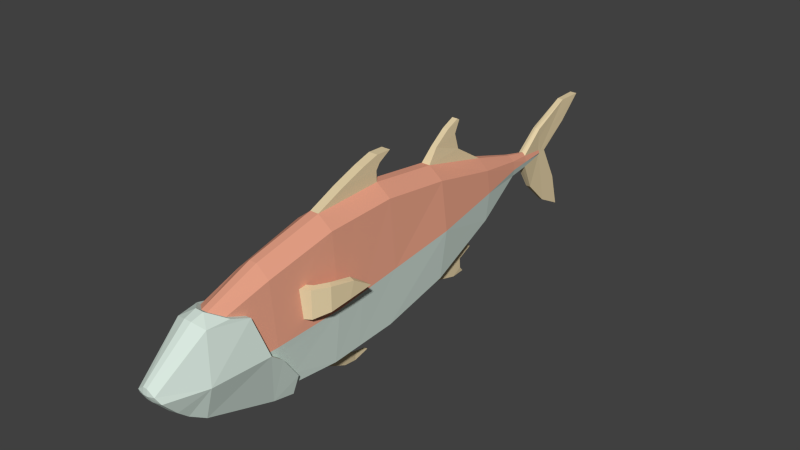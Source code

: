 # Source: Fish1.blend  (saved by Blender 2.79.0; exported with 4.5.12 LTS)
import bpy
from mathutils import Matrix  # noqa: F401  (used for matrix-valued properties, if any)

bpy.ops.wm.read_factory_settings(use_empty=True)
scene = bpy.context.scene
scene.name = 'Scene'

# ---- collections
col_collection_1 = bpy.data.collections.new('Collection 1'); scene.collection.children.link(col_collection_1)

# ---- materials (node trees are filled in below, after node groups)
mat_bottom = bpy.data.materials.new('Bottom')
mat_bottom.alpha_threshold = 0.0
mat_bottom.diffuse_color = (0.6846, 0.8, 0.7279, 1.0)
mat_bottom.roughness = 0.5
mat_top = bpy.data.materials.new('Top')
mat_top.alpha_threshold = 0.0
mat_top.diffuse_color = (0.8, 0.3587, 0.2407, 1.0)
mat_top.roughness = 0.5
mat_fins = bpy.data.materials.new('Fins')
mat_fins.alpha_threshold = 0.0
mat_fins.diffuse_color = (0.8, 0.656, 0.4017, 1.0)
mat_fins.roughness = 0.5

# ---- material node trees

# ---- world
world_world = bpy.data.worlds.new('World'); scene.world = world_world
world_world.color = (0.05088, 0.05088, 0.05088)
world_world.use_sun_shadow = False
world_world.sun_shadow_jitter_overblur = 0.0
world_world.cycles.sampling_method = 'NONE'
world_world.cycles.sample_map_resolution = 256
world_world.light_settings.ao_factor = 0.4857

# ---- meshes
me_cube = bpy.data.meshes.new('Cube')
me_cube.from_pydata([(0.1058, -0.2007, -0.326), (0.1058, -0.2007, 0.3712), (0.1058, 0.5993, -0.2198), (0.1058, 0.5993, 0.3343), (0.1405, 0.5993, 0.0665), (0.1405, -0.2007, -0.02053), (0.1058, 0.1993, 0.3851), (0.1058, 0.1993, -0.3075), (0.1405, 0.1993, 0.02263), (0.07944, 1.027, 0.2332), (0.09696, 1.027, 0.1081), (0.07944, 1.027, -0.05813), (0.04265, 1.324, 0.1758), (0.052, 1.324, 0.1289), (0.04265, 1.324, 0.08941), (0.01121, 1.624, 0.1371), (0.01694, 1.624, 0.1208), (0.01121, 1.624, 0.1089), (0.02622, 1.467, 0.0914), (0.02245, 1.467, 0.1572), (0.03373, 1.467, 0.125), (0.02002, 1.983, 0.3824), (0.01651, 1.842, 0.3824), (0.01121, 1.624, 0.1206), (0.01003, 1.697, -0.2028), (0.01067, 1.794, -0.08619), (0.01121, 1.682, 0.1199), (0.0138, 1.554, -0.0681), (0.01003, 1.849, -0.2807), (0.01996, 1.605, 0.2729), (0.01121, 1.636, 0.1204), (0.01579, 1.853, 0.2496), (0.01383, 1.738, 0.2501), (0.01629, 1.613, 0.216), (0.01055, 1.67, -0.06228), (0.01289, 1.578, -0.005838), (0.1279, -0.5853, -0.03991), (0.09317, -0.5853, 0.2839), (0.07923, -0.8234, 0.2117), (0.1241, -0.6575, -0.04059), (0.1206, -0.5853, -0.09324), (0.09672, -0.4769, -0.3028), (0.092, -0.7261, 0.1753), (0.08082, -0.5873, -0.348), (0.1576, -0.5873, -0.09266), (0.1052, -0.4742, -0.242), (0.09713, -0.4796, -0.3581), (0.08802, -0.9401, 0.2061), (0.1379, -0.9791, -0.03767), (0.06937, -1.185, -0.03742), (0.05067, -1.204, -0.001509), (0.06333, -1.107, -0.1251), (0.0766, -0.9686, -0.2235), (0.05826, -1.049, -0.1781), (0.1037, -0.8228, 0.2114), (0.1626, -0.6592, -0.03431), (0.1221, -0.7255, 0.1768), (0.1353, -0.4776, -0.2414), (0.1465, -0.3685, 0.03356), (0.1456, -0.3689, 0.185), (0.1641, -0.4051, 0.03063), (0.1638, -0.4053, 0.1813), (0.1274, -0.4224, 0.02732), (0.1289, -0.3753, 0.03188), (0.1123, -0.4278, 0.1779), (0.1138, -0.384, 0.1831), (0.2251, -0.1919, 0.1602), (0.2251, -0.2207, 0.07553), (0.1911, -0.1835, 0.1638), (0.1913, -0.2119, 0.07845), (0.2307, -0.08361, 0.09236), (0.1943, -0.08577, 0.09499), (0.181, -0.3045, 0.1851), (0.1816, -0.3039, 0.056), (0.2101, -0.3269, 0.1815), (0.2102, -0.3266, 0.05308), (0.02441, 0.5993, 0.3969), (0.02441, -0.2007, -0.3886), (0.02441, 0.5993, -0.2824), (0.02441, -0.2007, 0.4339), (0.02441, 0.1993, 0.4477), (0.02441, 0.1993, -0.3701), (0.01833, 1.027, 0.29), (0.02082, 0.7472, -0.32), (0.009843, 1.324, 0.203), (0.009843, 1.324, 0.06633), (0.002315, 1.697, -0.2028), (0.003184, 1.554, -0.0681), (0.00518, 1.473, 0.1696), (0.003832, 1.467, 0.08908), (0.004619, 1.983, 0.3824), (0.003809, 1.842, 0.3824), (0.002315, 1.849, -0.2807), (0.002463, 1.793, -0.08424), (0.002587, 1.682, 0.1195), (0.004606, 1.602, 0.2766), (0.003643, 1.85, 0.247), (0.0215, -0.5853, 0.3447), (0.01828, -0.871, 0.2318), (0.02232, -0.4925, -0.3628), (0.02723, -0.5873, -0.3823), (0.02031, -0.9604, 0.2292), (0.01601, -1.191, -0.04441), (0.01169, -1.207, 0.02735), (0.01169, -1.21, -0.008754), (0.01462, -1.112, -0.1334), (0.01344, -1.05, -0.1842), (0.01322, -0.9665, -0.237), (0.02393, -0.8953, 0.2478), (0.02841, -0.495, -0.3914), (0.1058, -0.03787, 0.3769), (0.02562, 0.2198, 0.5407), (0.1058, -0.03787, -0.3185), (0.1405, -0.03787, -0.002966), (0.02441, -0.03787, -0.3811), (0.02441, -0.03787, 0.4395), (0.01052, -0.03614, -0.4715), (0.02562, 0.1044, 0.5571), (0.01007, 0.03965, -0.4797), (0.01007, 0.03878, -0.4405), (0.009595, 0.1297, -0.4587), (0.02562, 0.1963, 0.5081), (0.02562, -0.03973, 0.5034), (0.02562, 0.2944, 0.5832), (0.02562, 0.2036, 0.5867), (0.01601, 0.6635, 0.4696), (0.01718, 0.8443, 0.4049), (0.01601, 0.7571, 0.5378), (0.01718, 0.8152, 0.4965), (0.01601, 0.8331, 0.5722), (0.01718, 0.8479, 0.5631), (0.01972, 0.9354, -0.1616), (0.01789, 0.9716, -0.2147), (0.01086, 0.9204, -0.3458), (0.01838, 0.831, -0.3439), (0.01667, 0.89, -0.3131), (0.01797, 0.8834, -0.2561), (-0.1058, -0.2007, -0.326), (-0.1058, -0.2007, 0.3712), (-0.1058, 0.5993, -0.2198), (-0.1058, 0.5993, 0.3343), (-0.1405, 0.5993, 0.0665), (-0.1405, -0.2007, -0.02053), (-0.1058, 0.1993, 0.3851), (-0.1058, 0.1993, -0.3075), (-0.1405, 0.1993, 0.02263), (-0.07944, 1.027, 0.2332), (-0.09696, 1.027, 0.1081), (-0.07944, 1.027, -0.05813), (-0.04265, 1.324, 0.1758), (-0.052, 1.324, 0.1289), (-0.04265, 1.324, 0.08941), (-0.01121, 1.624, 0.1371), (-0.01694, 1.624, 0.1208), (-0.01121, 1.624, 0.1089), (-0.02622, 1.467, 0.0914), (-0.02245, 1.467, 0.1572), (-0.03373, 1.467, 0.125), (-0.02002, 1.983, 0.3824), (-0.01651, 1.842, 0.3824), (-0.01121, 1.624, 0.1206), (-0.01003, 1.697, -0.2028), (-0.01067, 1.794, -0.08619), (-0.01121, 1.682, 0.1199), (-0.0138, 1.554, -0.0681), (-0.01003, 1.849, -0.2807), (-0.01996, 1.605, 0.2729), (-0.01121, 1.636, 0.1204), (-0.01579, 1.853, 0.2496), (-0.01383, 1.738, 0.2501), (-0.01629, 1.613, 0.216), (-0.01055, 1.67, -0.06228), (-0.01289, 1.578, -0.005838), (-0.1279, -0.5853, -0.03991), (-0.09317, -0.5853, 0.2839), (-0.07923, -0.8234, 0.2117), (-0.1241, -0.6575, -0.04059), (-0.1206, -0.5853, -0.09324), (-0.09672, -0.4769, -0.3028), (-0.092, -0.7261, 0.1753), (-0.08082, -0.5873, -0.348), (-0.1576, -0.5873, -0.09266), (-0.1052, -0.4742, -0.242), (-0.09713, -0.4796, -0.3581), (-0.08802, -0.9401, 0.2061), (-0.1379, -0.9791, -0.03767), (-0.06937, -1.185, -0.03742), (-0.05067, -1.204, -0.001509), (-0.06333, -1.107, -0.1251), (-0.0766, -0.9686, -0.2235), (-0.05826, -1.049, -0.1781), (-0.1037, -0.8228, 0.2114), (-0.1626, -0.6592, -0.03431), (-0.1221, -0.7255, 0.1768), (-0.1353, -0.4776, -0.2414), (-0.1465, -0.3685, 0.03356), (-0.1456, -0.3689, 0.185), (-0.1641, -0.4051, 0.03063), (-0.1638, -0.4053, 0.1813), (-0.1274, -0.4224, 0.02732), (-0.1289, -0.3753, 0.03188), (-0.1123, -0.4278, 0.1779), (-0.1138, -0.384, 0.1831), (-0.2251, -0.1919, 0.1602), (-0.2251, -0.2207, 0.07553), (-0.1911, -0.1835, 0.1638), (-0.1913, -0.2119, 0.07845), (-0.2307, -0.08361, 0.09236), (-0.1943, -0.08577, 0.09499), (-0.181, -0.3045, 0.1851), (-0.1816, -0.3039, 0.056), (-0.2101, -0.3269, 0.1815), (-0.2102, -0.3266, 0.05308), (-0.02441, 0.5993, 0.3969), (-0.02441, -0.2007, -0.3886), (-0.02441, 0.5993, -0.2824), (-0.02441, -0.2007, 0.4339), (-0.02441, 0.1993, 0.4477), (-0.02441, 0.1993, -0.3701), (-0.01833, 1.027, 0.29), (-0.02082, 0.7472, -0.32), (-0.009843, 1.324, 0.203), (-0.009843, 1.324, 0.06633), (-0.002315, 1.697, -0.2028), (-0.003184, 1.554, -0.0681), (-0.00518, 1.473, 0.1696), (-0.003832, 1.467, 0.08908), (-0.004619, 1.983, 0.3824), (-0.003809, 1.842, 0.3824), (-0.002315, 1.849, -0.2807), (-0.002463, 1.793, -0.08424), (-0.002587, 1.682, 0.1195), (-0.004606, 1.602, 0.2766), (-0.003643, 1.85, 0.247), (-0.0215, -0.5853, 0.3447), (-0.01828, -0.871, 0.2318), (-0.02232, -0.4925, -0.3628), (-0.02723, -0.5873, -0.3823), (-0.02031, -0.9604, 0.2292), (-0.01601, -1.191, -0.04441), (-0.01169, -1.207, 0.02735), (-0.01169, -1.21, -0.008754), (-0.01462, -1.112, -0.1334), (-0.01344, -1.05, -0.1842), (-0.01322, -0.9665, -0.237), (-0.02393, -0.8953, 0.2478), (-0.02841, -0.495, -0.3914), (-0.1058, -0.03787, 0.3769), (-0.02562, 0.2198, 0.5407), (-0.1058, -0.03787, -0.3185), (-0.1405, -0.03787, -0.002966), (-0.02441, -0.03787, -0.3811), (-0.02441, -0.03787, 0.4395), (-0.01052, -0.03614, -0.4715), (-0.02562, 0.1044, 0.5571), (-0.01007, 0.03965, -0.4797), (-0.01007, 0.03878, -0.4405), (-0.009595, 0.1297, -0.4587), (-0.02562, 0.1963, 0.5081), (-0.02562, -0.03973, 0.5034), (-0.02562, 0.2944, 0.5832), (-0.02562, 0.2036, 0.5867), (-0.01601, 0.6635, 0.4696), (-0.01718, 0.8443, 0.4049), (-0.01601, 0.7571, 0.5378), (-0.01718, 0.8152, 0.4965), (-0.01601, 0.8331, 0.5722), (-0.01718, 0.8479, 0.5631), (-0.01972, 0.9354, -0.1616), (-0.01789, 0.9716, -0.2147), (-0.01086, 0.9204, -0.3458), (-0.01838, 0.831, -0.3439), (-0.01667, 0.89, -0.3131), (-0.01797, 0.8834, -0.2561)], [], [(4, 2, 11, 10), (113, 5, 0, 112), (81, 78, 2, 7), (110, 1, 5, 113), (76, 3, 9, 82), (81, 218, 215, 78), (217, 258, 121, 80), (115, 80, 121, 122), (3, 6, 8, 4), (114, 81, 7, 112), (4, 8, 7, 2), (10, 11, 14, 13), (131, 85, 14, 11), (131, 78, 83, 136), (3, 4, 10, 9), (20, 18, 17, 16), (30, 26, 31, 32), (9, 10, 13, 12), (82, 9, 12, 84), (23, 16, 17), (15, 16, 23), (19, 20, 16, 15), (95, 232, 225, 88), (84, 12, 19, 88), (12, 13, 20, 19), (90, 227, 228, 91), (13, 14, 18, 20), (91, 22, 21, 90), (29, 19, 33), (95, 29, 22, 91), (88, 225, 221, 84), (15, 23, 30, 32, 33), (96, 31, 26, 94), (18, 27, 35), (32, 31, 21, 22), (33, 32, 22, 29), (94, 26, 25, 93), (93, 230, 231, 94), (93, 25, 28, 92), (19, 15, 33), (88, 19, 29, 95), (35, 27, 24, 34), (90, 21, 31, 96), (25, 34, 24, 28), (17, 35, 34, 30, 23), (26, 30, 34, 25), (17, 18, 35), (41, 45, 57, 46), (99, 41, 46, 109), (45, 40, 44, 57), (39, 42, 56, 55), (42, 38, 54, 56), (107, 244, 237, 100), (37, 38, 42), (40, 39, 55, 44), (36, 37, 42, 39), (77, 0, 41, 99), (40, 36, 39), (5, 36, 40, 45), (245, 238, 101, 108), (0, 5, 45, 41), (238, 240, 103, 101), (109, 46, 43, 100), (46, 57, 43), (48, 47, 50, 49), (56, 54, 47, 48), (102, 239, 242, 105), (48, 49, 51), (239, 102, 104, 241), (240, 241, 104, 103), (102, 105, 51, 49), (105, 106, 53, 51), (52, 55, 48), (100, 43, 52, 107), (53, 52, 48, 51), (100, 237, 246, 109), (55, 56, 48), (62, 36, 5, 63), (62, 63, 58, 60), (1, 37, 64, 65), (63, 65, 59, 58), (73, 72, 68, 69), (62, 64, 37, 36), (64, 62, 60, 61), (5, 1, 65, 63), (65, 64, 61, 59), (72, 74, 66, 68), (74, 75, 67, 66), (75, 73, 69, 67), (67, 69, 71, 70), (68, 66, 70, 71), (69, 68, 71), (66, 67, 70), (60, 58, 73, 75), (61, 60, 75, 74), (59, 61, 74, 72), (58, 59, 72, 73), (52, 53, 106, 107), (235, 245, 108, 98), (244, 107, 106, 243), (105, 242, 243, 106), (49, 50, 104, 102), (47, 101, 103, 50), (50, 103, 104), (114, 251, 218, 81), (108, 101, 47), (38, 98, 108, 54), (109, 246, 236, 99), (37, 97, 98, 38), (234, 235, 98, 97), (99, 236, 214, 77), (92, 229, 230, 93), (94, 231, 233, 96), (24, 86, 92, 28), (91, 228, 232, 95), (223, 229, 92, 86), (18, 89, 87, 27), (96, 233, 227, 90), (224, 223, 86, 87), (14, 85, 89, 18), (222, 226, 89, 85), (27, 87, 86, 24), (226, 224, 87, 89), (2, 78, 131, 11), (132, 269, 268, 131), (253, 255, 118, 116), (110, 6, 80, 115), (1, 79, 97, 37), (6, 3, 76, 80), (125, 262, 213, 76), (268, 222, 85, 131), (1, 110, 115, 79), (77, 114, 112, 0), (111, 123, 124), (6, 110, 113, 8), (8, 113, 112, 7), (79, 115, 122), (258, 248, 111, 121), (248, 260, 123, 111), (217, 80, 76, 213), (261, 124, 123, 260), (77, 214, 253, 116), (120, 257, 256, 119), (216, 79, 122, 259), (119, 256, 251, 114), (119, 118, 120), (114, 116, 118, 119), (117, 254, 259, 122), (114, 77, 116), (122, 121, 117), (124, 261, 254, 117), (255, 257, 120, 118), (219, 263, 126, 82), (121, 111, 124, 117), (127, 264, 262, 125), (263, 265, 128, 126), (76, 82, 126, 125), (127, 128, 130, 129), (125, 126, 128, 127), (130, 267, 266, 129), (129, 266, 264, 127), (265, 267, 130, 128), (215, 220, 83, 78), (269, 132, 136, 273), (136, 83, 134, 135), (84, 221, 219, 82), (133, 270, 272, 135), (135, 272, 273, 136), (132, 131, 136), (220, 271, 134, 83), (271, 270, 133, 134), (135, 134, 133), (43, 44, 55, 52), (57, 44, 43), (54, 108, 47), (141, 147, 148, 139), (250, 249, 137, 142), (218, 144, 139, 215), (247, 250, 142, 138), (213, 219, 146, 140), (252, 259, 258, 217), (140, 141, 145, 143), (251, 249, 144, 218), (141, 139, 144, 145), (147, 150, 151, 148), (268, 148, 151, 222), (268, 273, 220, 215), (140, 146, 147, 141), (157, 153, 154, 155), (167, 169, 168, 163), (146, 149, 150, 147), (219, 221, 149, 146), (160, 154, 153), (152, 160, 153), (156, 152, 153, 157), (221, 225, 156, 149), (149, 156, 157, 150), (150, 157, 155, 151), (228, 227, 158, 159), (166, 170, 156), (232, 228, 159, 166), (152, 170, 169, 167, 160), (233, 231, 163, 168), (155, 172, 164), (169, 159, 158, 168), (170, 166, 159, 169), (231, 230, 162, 163), (230, 229, 165, 162), (156, 170, 152), (225, 232, 166, 156), (172, 171, 161, 164), (227, 233, 168, 158), (162, 165, 161, 171), (154, 160, 167, 171, 172), (163, 162, 171, 167), (154, 172, 155), (178, 183, 194, 182), (236, 246, 183, 178), (182, 194, 181, 177), (176, 192, 193, 179), (179, 193, 191, 175), (174, 179, 175), (177, 181, 192, 176), (173, 176, 179, 174), (214, 236, 178, 137), (177, 176, 173), (142, 182, 177, 173), (137, 178, 182, 142), (246, 237, 180, 183), (183, 180, 194), (185, 186, 187, 184), (193, 185, 184, 191), (185, 188, 186), (239, 186, 188, 242), (242, 188, 190, 243), (189, 185, 192), (237, 244, 189, 180), (190, 188, 185, 189), (192, 185, 193), (199, 200, 142, 173), (199, 197, 195, 200), (138, 202, 201, 174), (200, 195, 196, 202), (210, 206, 205, 209), (199, 173, 174, 201), (201, 198, 197, 199), (142, 200, 202, 138), (202, 196, 198, 201), (209, 205, 203, 211), (211, 203, 204, 212), (212, 204, 206, 210), (204, 207, 208, 206), (205, 208, 207, 203), (206, 208, 205), (203, 207, 204), (197, 212, 210, 195), (198, 211, 212, 197), (196, 209, 211, 198), (195, 210, 209, 196), (189, 244, 243, 190), (186, 239, 241, 187), (184, 187, 240, 238), (187, 241, 240), (245, 184, 238), (175, 191, 245, 235), (174, 175, 235, 234), (161, 165, 229, 223), (155, 164, 224, 226), (151, 155, 226, 222), (164, 161, 223, 224), (139, 148, 268, 215), (247, 252, 217, 143), (138, 174, 234, 216), (143, 217, 213, 140), (138, 216, 252, 247), (214, 137, 249, 251), (248, 261, 260), (143, 145, 250, 247), (145, 144, 249, 250), (216, 259, 252), (256, 257, 255), (251, 256, 255, 253), (251, 253, 214), (259, 254, 258), (258, 254, 261, 248), (213, 262, 263, 219), (264, 266, 267, 265), (262, 264, 265, 263), (273, 272, 271, 220), (269, 273, 268), (272, 270, 271), (180, 189, 192, 181), (194, 180, 181), (191, 184, 245), (216, 234, 97, 79)])
me_cube.polygons.foreach_set('material_index', [0, 0, 0, 1, 1, 0, 2, 2, 1, 0, 0, 0, 0, 2, 1, 0, 2, 1, 1, 0, 1, 1, 2, 1, 1, 2, 0, 2, 2, 2, 1, 2, 2, 2, 2, 2, 2, 2, 2, 2, 2, 2, 2, 2, 2, 2, 2, 0, 0, 0, 0, 0, 0, 1, 0, 1, 0, 0, 0, 0, 0, 0, 0, 0, 0, 0, 0, 0, 0, 0, 0, 0, 0, 0, 0, 0, 0, 1, 2, 1, 2, 2, 1, 2, 1, 2, 2, 2, 2, 2, 2, 2, 2, 2, 2, 2, 2, 0, 0, 0, 0, 0, 0, 0, 0, 0, 0, 0, 1, 1, 0, 2, 2, 2, 2, 2, 2, 2, 2, 0, 0, 2, 2, 0, 2, 2, 1, 1, 1, 2, 0, 1, 0, 2, 1, 0, 2, 2, 2, 1, 2, 2, 2, 2, 2, 2, 2, 2, 2, 2, 2, 2, 2, 2, 2, 2, 2, 2, 2, 2, 2, 2, 2, 2, 2, 1, 2, 2, 2, 2, 2, 2, 0, 0, 0, 0, 0, 0, 1, 1, 2, 1, 0, 0, 0, 0, 2, 1, 0, 2, 1, 1, 0, 1, 1, 1, 1, 0, 2, 2, 2, 2, 2, 2, 2, 2, 2, 2, 2, 2, 2, 2, 2, 2, 2, 2, 0, 0, 0, 0, 0, 1, 0, 1, 0, 0, 0, 0, 0, 0, 0, 0, 0, 0, 0, 0, 0, 0, 0, 1, 2, 1, 2, 2, 1, 2, 1, 2, 2, 2, 2, 2, 2, 2, 2, 2, 2, 2, 2, 0, 0, 0, 0, 0, 0, 1, 2, 2, 0, 2, 0, 1, 1, 1, 1, 0, 2, 1, 0, 2, 2, 2, 2, 2, 2, 2, 2, 2, 2, 2, 2, 0, 0, 0, 1])
me_cube.materials.append(mat_bottom)
me_cube.materials.append(mat_top)
me_cube.materials.append(mat_fins)
me_cube.use_remesh_preserve_volume = False
me_cube.use_remesh_preserve_attributes = False
me_cube.use_mirror_vertex_groups = False
me_cube.update()
arm_armature = bpy.data.armatures.new('Armature')  # bones are not reproduced

# ---- objects
ob_armature = bpy.data.objects.new('Armature', arm_armature)
ob_fish = bpy.data.objects.new('Fish', me_cube)

# ---- transforms, parenting, visibility, modifiers, constraints
ob_armature.location = (0.0, 0.0, 0.0)
ob_armature.lineart.crease_threshold = 0.0
ob_fish.parent = ob_armature
ob_fish.location = (0.0, 0.0, 0.0)
ob_fish.lineart.crease_threshold = 0.0
_vg = ob_fish.vertex_groups.new(name='Root')
_vg.add([0, 1, 2, 3, 4, 5, 6, 7, 8, 9, 10, 11, 12, 13, 14, 15, 16, 17, 18, 19, 20, 21, 22, 23, 24, 25, 26, 27, 28, 29, 30, 31, 32, 33, 34, 35, 36, 37, 38, 39, 40, 41, 42, 43, 44, 45, 46, 47, 48, 49, 50, 51, 52, 53, 54, 55, 56, 57, 58, 59, 60, 61, 62, 63, 64, 65, 66, 67, 68, 69, 70, 71, 72, 73, 74, 75, 76, 77, 78, 79, 80, 81, 82, 83, 84, 85, 86, 87, 88, 89, 90, 91, 92, 93, 94, 95, 96, 97, 98, 99, 100, 101, 102, 103, 104, 105, 106, 107, 108, 109, 110, 111, 112, 113, 114, 115, 116, 117, 118, 119, 120, 121, 122, 123, 124, 125, 126, 127, 128, 129, 130, 131, 132, 133, 134, 135, 136, 137, 138, 139, 140, 141, 142, 143, 144, 145, 146, 147, 148, 149, 150, 151, 152, 153, 154, 155, 156, 157, 158, 159, 160, 161, 162, 163, 164, 165, 166, 167, 168, 169, 170, 171, 172, 173, 174, 175, 176, 177, 178, 179, 180, 181, 182, 183, 184, 185, 186, 187, 188, 189, 190, 191, 192, 193, 194, 195, 196, 197, 198, 199, 200, 201, 202, 203, 204, 205, 206, 207, 208, 209, 210, 211, 212, 213, 214, 215, 216, 217, 218, 219, 220, 221, 222, 223, 224, 225, 226, 227, 228, 229, 230, 231, 232, 233, 234, 235, 236, 237, 238, 239, 240, 241, 242, 243, 244, 245, 246, 247, 248, 249, 250, 251, 252, 253, 254, 255, 256, 257, 258, 259, 260, 261, 262, 263, 264, 265, 266, 267, 268, 269, 270, 271, 272, 273], 1.0, 'REPLACE')
_vg = ob_fish.vertex_groups.new(name='Spine1')
for _i, _w in zip([0, 1, 5, 8, 36, 37, 38, 39, 40, 41, 42, 43, 44, 45, 46, 52, 54, 55, 56, 57, 58, 59, 60, 61, 62, 63, 64, 65, 73, 75, 77, 79, 97, 98, 99, 100, 107, 108, 109, 110, 112, 113, 115, 122, 137, 138, 142, 145, 173, 174, 175, 176, 177, 178, 179, 180, 181, 182, 183, 189, 191, 192, 193, 194, 195, 196, 197, 198, 199, 200, 201, 202, 210, 212, 214, 216, 234, 235, 236, 237, 244, 245, 246, 247, 249, 250, 252, 259], [0.1246, 0.08192, 0.8648, 0.05155, 0.7212, 0.08109, 0.04694, 0.3105, 0.6828, 0.6364, 0.08664, 0.6771, 0.5133, 0.6704, 0.6197, 0.04831, 0.04778, 0.182, 0.07674, 0.6501, 0.2573, 0.04732, 0.2478, 0.04417, 0.5672, 0.4356, 0.1293, 0.113, 0.01442, 0.007541, 0.05125, 0.06749, 0.09046, 0.02039, 0.6141, 0.6925, 0.05704, 0.00749, 0.6394, 0.0773, 0.07525, 0.8509, 0.04825, 0.03504, 0.1195, 0.0994, 0.8692, 0.05119, 0.7256, 0.135, 0.05496, 0.3155, 0.6836, 0.6269, 0.1011, 0.675, 0.5145, 0.6659, 0.6095, 0.04901, 0.05524, 0.1858, 0.08701, 0.6457, 0.2936, 0.09905, 0.2883, 0.109, 0.6044, 0.481, 0.324, 0.224, 0.02051, 0.01369, 0.05137, 0.07035, 0.1032, 0.02162, 0.5883, 0.6913, 0.05741, 0.008667, 0.6293, 0.08049, 0.07394, 0.8484, 0.05045, 0.03588]): _vg.add([_i], _w, 'REPLACE')
_vg = ob_fish.vertex_groups.new(name='Spine2')
for _i, _w in zip([2, 3, 4, 6, 7, 8, 9, 11, 76, 78, 80, 81, 82, 83, 110, 111, 113, 115, 117, 121, 122, 123, 124, 125, 126, 127, 128, 129, 130, 131, 132, 133, 134, 135, 136, 139, 140, 141, 143, 144, 145, 146, 148, 213, 215, 217, 218, 219, 220, 247, 248, 250, 252, 254, 258, 259, 260, 261, 262, 263, 264, 265, 266, 267, 268, 269, 270, 271, 272, 273], [0.8011, 0.8136, 0.9568, 0.2353, 0.2179, 0.8894, 0.03766, 0.07436, 0.7789, 0.7535, 0.1816, 0.1664, 0.06428, 0.4778, 0.04285, 0.142, 0.07451, 0.04987, 0.1099, 0.1515, 0.05237, 0.1382, 0.1333, 0.6078, 0.4072, 0.5119, 0.4933, 0.5016, 0.4999, 0.1848, 0.2381, 0.3538, 0.3833, 0.3526, 0.3067, 0.8022, 0.8147, 0.9595, 0.235, 0.2181, 0.8901, 0.03674, 0.07417, 0.7806, 0.7547, 0.1806, 0.1667, 0.06558, 0.4797, 0.04302, 0.142, 0.07613, 0.04979, 0.1099, 0.1514, 0.05235, 0.1382, 0.1332, 0.609, 0.4281, 0.5122, 0.4951, 0.5017, 0.5001, 0.1857, 0.2336, 0.3541, 0.3844, 0.3541, 0.317]): _vg.add([_i], _w, 'REPLACE')
_vg = ob_fish.vertex_groups.new(name='Spine3')
for _i, _w in zip([2, 3, 4, 9, 10, 11, 12, 13, 14, 76, 78, 82, 83, 84, 85, 125, 126, 127, 128, 129, 130, 131, 132, 133, 134, 135, 136, 139, 140, 141, 146, 147, 148, 149, 150, 151, 213, 215, 219, 220, 221, 222, 262, 263, 264, 265, 266, 267, 268, 269, 270, 271, 272, 273], [0.1078, 0.1045, 0.01919, 0.9518, 0.9772, 0.919, 0.9801, 0.983, 0.9855, 0.132, 0.1406, 0.9296, 0.4593, 0.9785, 0.9797, 0.3252, 0.5505, 0.4355, 0.4576, 0.4478, 0.4498, 0.7973, 0.739, 0.605, 0.5695, 0.6064, 0.658, 0.107, 0.1034, 0.01489, 0.9524, 0.9795, 0.9193, 0.9821, 0.9858, 0.9869, 0.1302, 0.1399, 0.9284, 0.4575, 0.9785, 0.9797, 0.324, 0.5294, 0.4351, 0.4557, 0.4476, 0.4495, 0.7964, 0.7434, 0.6047, 0.5685, 0.6048, 0.6476]): _vg.add([_i], _w, 'REPLACE')
_vg = ob_fish.vertex_groups.new(name='Tail')
for _i, _w in zip([15, 16, 17, 18, 19, 20, 21, 22, 23, 24, 25, 26, 27, 28, 29, 30, 31, 32, 33, 34, 35, 86, 87, 88, 89, 90, 91, 92, 93, 94, 95, 96, 152, 153, 154, 155, 156, 157, 158, 159, 160, 161, 162, 163, 164, 165, 166, 167, 168, 169, 170, 171, 172, 223, 224, 225, 226, 227, 228, 229, 230, 231, 232, 233], [0.9999, 0.9995, 0.9996, 0.9769, 0.9864, 0.9809, 0.993, 0.9952, 0.9998, 0.9986, 0.9981, 0.9999, 0.9968, 0.9986, 0.9988, 1.0, 0.9911, 0.9959, 0.9983, 0.9976, 0.9956, 0.9986, 0.9967, 0.9911, 0.9762, 0.993, 0.9952, 0.9986, 0.9981, 0.9999, 0.9988, 0.9903, 1.0, 0.9996, 0.9996, 0.9782, 0.989, 0.9848, 0.993, 0.9952, 1.0, 0.9986, 0.9981, 0.9999, 0.9968, 0.9986, 0.9987, 1.0, 0.9911, 0.9959, 0.9984, 0.9976, 0.9958, 0.9986, 0.9967, 0.9914, 0.9761, 0.993, 0.9952, 0.9986, 0.9981, 0.9999, 0.9988, 0.9903]): _vg.add([_i], _w, 'REPLACE')
_vg = ob_fish.vertex_groups.new(name='Face')
for _i, _w in zip([36, 37, 38, 39, 40, 41, 42, 43, 44, 45, 46, 47, 48, 49, 50, 51, 52, 53, 54, 55, 56, 57, 62, 64, 65, 97, 98, 99, 100, 101, 102, 103, 104, 105, 106, 107, 108, 109, 173, 174, 175, 176, 177, 178, 179, 180, 181, 182, 183, 184, 185, 186, 187, 188, 189, 190, 191, 192, 193, 194, 199, 200, 201, 202, 234, 235, 236, 237, 238, 239, 240, 241, 242, 243, 244, 245, 246], [0.1791, 0.2594, 0.8471, 0.6343, 0.236, 0.1703, 0.7293, 0.2352, 0.4149, 0.1541, 0.2133, 0.9432, 0.983, 0.9982, 0.9992, 0.9924, 0.9433, 0.9781, 0.856, 0.7829, 0.7909, 0.19, 0.03526, 0.05641, 0.003199, 0.2397, 0.9046, 0.1913, 0.2184, 0.9491, 0.9992, 0.9986, 0.9994, 0.9928, 0.9778, 0.9348, 0.921, 0.1992, 0.1827, 0.2671, 0.8477, 0.6329, 0.2392, 0.1798, 0.7308, 0.2376, 0.4165, 0.1595, 0.2235, 0.9432, 0.9826, 0.9981, 0.9991, 0.9923, 0.9431, 0.978, 0.8565, 0.7809, 0.7916, 0.1952, 0.04218, 0.004904, 0.06716, 0.0206, 0.2489, 0.9046, 0.2165, 0.2197, 0.949, 0.9992, 0.9986, 0.9994, 0.9927, 0.9778, 0.9344, 0.921, 0.2095]): _vg.add([_i], _w, 'REPLACE')
_vg = ob_fish.vertex_groups.new(name='Bone')
for _i, _w in zip([58, 59, 60, 61, 66, 67, 68, 69, 70, 71, 72, 73, 74, 75], [0.71, 0.9017, 0.721, 0.9083, 0.9992, 0.9987, 0.9996, 0.9985, 0.9999, 0.9999, 0.985, 0.963, 0.9834, 0.9667]): _vg.add([_i], _w, 'REPLACE')
_vg = ob_fish.vertex_groups.new(name='Bone.001')
for _i, _w in zip([195, 196, 197, 198, 203, 204, 205, 206, 207, 208, 209, 210, 211, 212], [0.6667, 0.8354, 0.6733, 0.8316, 0.9987, 0.9987, 0.999, 0.9978, 0.9998, 0.9997, 0.975, 0.9593, 0.9725, 0.9629]): _vg.add([_i], _w, 'REPLACE')
_vg = ob_fish.vertex_groups.new(name='Bone.002')
for _i, _w in zip([0, 5, 7, 40, 41, 43, 44, 45, 46, 57, 77, 81, 99, 100, 109, 112, 114, 116, 118, 119, 120, 137, 142, 144, 177, 178, 180, 181, 182, 183, 194, 214, 218, 236, 237, 246, 249, 251, 253, 255, 256, 257], [0.7517, 0.01121, 0.06984, 0.003237, 0.1578, 0.06745, 0.009446, 0.1335, 0.1379, 0.1208, 0.9054, 0.1115, 0.1671, 0.07018, 0.1363, 0.2637, 0.8983, 0.984, 1.003, 0.9982, 1.0, 0.7623, 0.01354, 0.07075, 0.00429, 0.1593, 0.06777, 0.01037, 0.135, 0.1389, 0.1221, 0.9055, 0.1123, 0.168, 0.07031, 0.1364, 0.2699, 0.924, 0.9867, 1.003, 0.9991, 1.0]): _vg.add([_i], _w, 'REPLACE')
_m = ob_fish.modifiers.new('Armature', 'ARMATURE')
_m.object = ob_armature

# ---- collection membership
col_collection_1.objects.link(ob_armature)
col_collection_1.objects.link(ob_fish)

# ---- scene / render settings (as saved in the file)
scene.frame_start = 0; scene.frame_end = 31; scene.frame_set(30)
scene.render.engine = 'CYCLES'
scene.render.resolution_percentage = 50
scene.render.dither_intensity = 0.0
scene.cycles.use_denoising = False
scene.cycles.samples = 10
scene.cycles.sampling_pattern = 'TABULATED_SOBOL'
scene.cycles.light_sampling_threshold = 0.0
scene.cycles.use_adaptive_sampling = False
scene.cycles.use_light_tree = False
scene.cycles.blur_glossy = 0.0
scene.cycles.pixel_filter_type = 'GAUSSIAN'
scene.cycles.sample_clamp_indirect = 0.0
scene.view_settings.view_transform = 'Standard'
bpy.context.view_layer.update()

# ---- added for rendering (the .blend has no active camera and no usable light): camera, sun
cam_auto = bpy.data.cameras.new('AutoCamera')
cam_auto.lens = 50.0
cam_auto.sensor_width = 36.0
cam_auto.clip_end = 1000.0
ob_auto_camera = bpy.data.objects.new('AutoCamera', cam_auto)
scene.collection.objects.link(ob_auto_camera)
ob_auto_camera.location = (3.15051, -3.38115, 2.65361)
ob_auto_camera.rotation_euler = (1.09748, -7.21219e-08, 0.694738)
scene.camera = ob_auto_camera
light_auto_sun = bpy.data.lights.new('AutoSun', 'SUN')
light_auto_sun.energy = 3.0
light_auto_sun.angle = 0.0523599
ob_auto_sun = bpy.data.objects.new('AutoSun', light_auto_sun)
scene.collection.objects.link(ob_auto_sun)
ob_auto_sun.rotation_euler = (0.872665, 0.174533, 0.523599)
bpy.context.view_layer.update()
